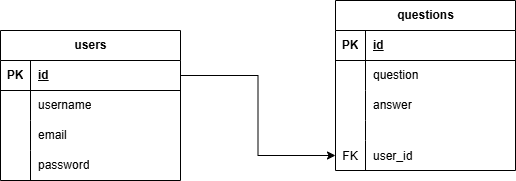

The diagram above was exported from draw.io. Its source (the exported page's mxGraphModel, read from the mxfile embedded in the PNG):
<mxGraphModel dx="794" dy="420" grid="1" gridSize="10" guides="1" tooltips="1" connect="1" arrows="1" fold="1" page="1" pageScale="1" pageWidth="850" pageHeight="1100" math="0" shadow="0">
  <root>
    <mxCell id="0" />
    <mxCell id="1" parent="0" />
    <mxCell id="IigLsyvKt8cNu6Lx4nUW-1" value="users" style="shape=table;startSize=30;container=1;collapsible=1;childLayout=tableLayout;fixedRows=1;rowLines=0;fontStyle=1;align=center;resizeLast=1;html=1;" parent="1" vertex="1">
      <mxGeometry x="90" y="110" width="180" height="150" as="geometry" />
    </mxCell>
    <mxCell id="IigLsyvKt8cNu6Lx4nUW-2" value="" style="shape=tableRow;horizontal=0;startSize=0;swimlaneHead=0;swimlaneBody=0;fillColor=none;collapsible=0;dropTarget=0;points=[[0,0.5],[1,0.5]];portConstraint=eastwest;top=0;left=0;right=0;bottom=1;" parent="IigLsyvKt8cNu6Lx4nUW-1" vertex="1">
      <mxGeometry y="30" width="180" height="30" as="geometry" />
    </mxCell>
    <mxCell id="IigLsyvKt8cNu6Lx4nUW-3" value="PK" style="shape=partialRectangle;connectable=0;fillColor=none;top=0;left=0;bottom=0;right=0;fontStyle=1;overflow=hidden;whiteSpace=wrap;html=1;" parent="IigLsyvKt8cNu6Lx4nUW-2" vertex="1">
      <mxGeometry width="30" height="30" as="geometry">
        <mxRectangle width="30" height="30" as="alternateBounds" />
      </mxGeometry>
    </mxCell>
    <mxCell id="IigLsyvKt8cNu6Lx4nUW-4" value="id" style="shape=partialRectangle;connectable=0;fillColor=none;top=0;left=0;bottom=0;right=0;align=left;spacingLeft=6;fontStyle=5;overflow=hidden;whiteSpace=wrap;html=1;" parent="IigLsyvKt8cNu6Lx4nUW-2" vertex="1">
      <mxGeometry x="30" width="150" height="30" as="geometry">
        <mxRectangle width="150" height="30" as="alternateBounds" />
      </mxGeometry>
    </mxCell>
    <mxCell id="IigLsyvKt8cNu6Lx4nUW-5" value="" style="shape=tableRow;horizontal=0;startSize=0;swimlaneHead=0;swimlaneBody=0;fillColor=none;collapsible=0;dropTarget=0;points=[[0,0.5],[1,0.5]];portConstraint=eastwest;top=0;left=0;right=0;bottom=0;" parent="IigLsyvKt8cNu6Lx4nUW-1" vertex="1">
      <mxGeometry y="60" width="180" height="30" as="geometry" />
    </mxCell>
    <mxCell id="IigLsyvKt8cNu6Lx4nUW-6" value="" style="shape=partialRectangle;connectable=0;fillColor=none;top=0;left=0;bottom=0;right=0;editable=1;overflow=hidden;whiteSpace=wrap;html=1;" parent="IigLsyvKt8cNu6Lx4nUW-5" vertex="1">
      <mxGeometry width="30" height="30" as="geometry">
        <mxRectangle width="30" height="30" as="alternateBounds" />
      </mxGeometry>
    </mxCell>
    <mxCell id="IigLsyvKt8cNu6Lx4nUW-7" value="username" style="shape=partialRectangle;connectable=0;fillColor=none;top=0;left=0;bottom=0;right=0;align=left;spacingLeft=6;overflow=hidden;whiteSpace=wrap;html=1;" parent="IigLsyvKt8cNu6Lx4nUW-5" vertex="1">
      <mxGeometry x="30" width="150" height="30" as="geometry">
        <mxRectangle width="150" height="30" as="alternateBounds" />
      </mxGeometry>
    </mxCell>
    <mxCell id="IigLsyvKt8cNu6Lx4nUW-8" value="" style="shape=tableRow;horizontal=0;startSize=0;swimlaneHead=0;swimlaneBody=0;fillColor=none;collapsible=0;dropTarget=0;points=[[0,0.5],[1,0.5]];portConstraint=eastwest;top=0;left=0;right=0;bottom=0;" parent="IigLsyvKt8cNu6Lx4nUW-1" vertex="1">
      <mxGeometry y="90" width="180" height="30" as="geometry" />
    </mxCell>
    <mxCell id="IigLsyvKt8cNu6Lx4nUW-9" value="" style="shape=partialRectangle;connectable=0;fillColor=none;top=0;left=0;bottom=0;right=0;editable=1;overflow=hidden;whiteSpace=wrap;html=1;" parent="IigLsyvKt8cNu6Lx4nUW-8" vertex="1">
      <mxGeometry width="30" height="30" as="geometry">
        <mxRectangle width="30" height="30" as="alternateBounds" />
      </mxGeometry>
    </mxCell>
    <mxCell id="IigLsyvKt8cNu6Lx4nUW-10" value="email" style="shape=partialRectangle;connectable=0;fillColor=none;top=0;left=0;bottom=0;right=0;align=left;spacingLeft=6;overflow=hidden;whiteSpace=wrap;html=1;" parent="IigLsyvKt8cNu6Lx4nUW-8" vertex="1">
      <mxGeometry x="30" width="150" height="30" as="geometry">
        <mxRectangle width="150" height="30" as="alternateBounds" />
      </mxGeometry>
    </mxCell>
    <mxCell id="IigLsyvKt8cNu6Lx4nUW-11" value="" style="shape=tableRow;horizontal=0;startSize=0;swimlaneHead=0;swimlaneBody=0;fillColor=none;collapsible=0;dropTarget=0;points=[[0,0.5],[1,0.5]];portConstraint=eastwest;top=0;left=0;right=0;bottom=0;" parent="IigLsyvKt8cNu6Lx4nUW-1" vertex="1">
      <mxGeometry y="120" width="180" height="30" as="geometry" />
    </mxCell>
    <mxCell id="IigLsyvKt8cNu6Lx4nUW-12" value="" style="shape=partialRectangle;connectable=0;fillColor=none;top=0;left=0;bottom=0;right=0;editable=1;overflow=hidden;whiteSpace=wrap;html=1;" parent="IigLsyvKt8cNu6Lx4nUW-11" vertex="1">
      <mxGeometry width="30" height="30" as="geometry">
        <mxRectangle width="30" height="30" as="alternateBounds" />
      </mxGeometry>
    </mxCell>
    <mxCell id="IigLsyvKt8cNu6Lx4nUW-13" value="password" style="shape=partialRectangle;connectable=0;fillColor=none;top=0;left=0;bottom=0;right=0;align=left;spacingLeft=6;overflow=hidden;whiteSpace=wrap;html=1;" parent="IigLsyvKt8cNu6Lx4nUW-11" vertex="1">
      <mxGeometry x="30" width="150" height="30" as="geometry">
        <mxRectangle width="150" height="30" as="alternateBounds" />
      </mxGeometry>
    </mxCell>
    <mxCell id="IigLsyvKt8cNu6Lx4nUW-31" style="edgeStyle=orthogonalEdgeStyle;rounded=0;orthogonalLoop=1;jettySize=auto;html=1;entryX=0;entryY=0.5;entryDx=0;entryDy=0;" parent="1" source="IigLsyvKt8cNu6Lx4nUW-2" target="IigLsyvKt8cNu6Lx4nUW-28" edge="1">
      <mxGeometry relative="1" as="geometry" />
    </mxCell>
    <mxCell id="IigLsyvKt8cNu6Lx4nUW-14" value="questions" style="shape=table;startSize=30;container=1;collapsible=1;childLayout=tableLayout;fixedRows=1;rowLines=0;fontStyle=1;align=center;resizeLast=1;html=1;" parent="1" vertex="1">
      <mxGeometry x="425" y="80" width="180" height="170" as="geometry" />
    </mxCell>
    <mxCell id="IigLsyvKt8cNu6Lx4nUW-15" value="" style="shape=tableRow;horizontal=0;startSize=0;swimlaneHead=0;swimlaneBody=0;fillColor=none;collapsible=0;dropTarget=0;points=[[0,0.5],[1,0.5]];portConstraint=eastwest;top=0;left=0;right=0;bottom=1;" parent="IigLsyvKt8cNu6Lx4nUW-14" vertex="1">
      <mxGeometry y="30" width="180" height="30" as="geometry" />
    </mxCell>
    <mxCell id="IigLsyvKt8cNu6Lx4nUW-16" value="PK" style="shape=partialRectangle;connectable=0;fillColor=none;top=0;left=0;bottom=0;right=0;fontStyle=1;overflow=hidden;whiteSpace=wrap;html=1;" parent="IigLsyvKt8cNu6Lx4nUW-15" vertex="1">
      <mxGeometry width="30" height="30" as="geometry">
        <mxRectangle width="30" height="30" as="alternateBounds" />
      </mxGeometry>
    </mxCell>
    <mxCell id="IigLsyvKt8cNu6Lx4nUW-17" value="id" style="shape=partialRectangle;connectable=0;fillColor=none;top=0;left=0;bottom=0;right=0;align=left;spacingLeft=6;fontStyle=5;overflow=hidden;whiteSpace=wrap;html=1;" parent="IigLsyvKt8cNu6Lx4nUW-15" vertex="1">
      <mxGeometry x="30" width="150" height="30" as="geometry">
        <mxRectangle width="150" height="30" as="alternateBounds" />
      </mxGeometry>
    </mxCell>
    <mxCell id="IigLsyvKt8cNu6Lx4nUW-18" value="" style="shape=tableRow;horizontal=0;startSize=0;swimlaneHead=0;swimlaneBody=0;fillColor=none;collapsible=0;dropTarget=0;points=[[0,0.5],[1,0.5]];portConstraint=eastwest;top=0;left=0;right=0;bottom=0;" parent="IigLsyvKt8cNu6Lx4nUW-14" vertex="1">
      <mxGeometry y="60" width="180" height="30" as="geometry" />
    </mxCell>
    <mxCell id="IigLsyvKt8cNu6Lx4nUW-19" value="" style="shape=partialRectangle;connectable=0;fillColor=none;top=0;left=0;bottom=0;right=0;editable=1;overflow=hidden;whiteSpace=wrap;html=1;" parent="IigLsyvKt8cNu6Lx4nUW-18" vertex="1">
      <mxGeometry width="30" height="30" as="geometry">
        <mxRectangle width="30" height="30" as="alternateBounds" />
      </mxGeometry>
    </mxCell>
    <mxCell id="IigLsyvKt8cNu6Lx4nUW-20" value="question" style="shape=partialRectangle;connectable=0;fillColor=none;top=0;left=0;bottom=0;right=0;align=left;spacingLeft=6;overflow=hidden;whiteSpace=wrap;html=1;" parent="IigLsyvKt8cNu6Lx4nUW-18" vertex="1">
      <mxGeometry x="30" width="150" height="30" as="geometry">
        <mxRectangle width="150" height="30" as="alternateBounds" />
      </mxGeometry>
    </mxCell>
    <mxCell id="IigLsyvKt8cNu6Lx4nUW-21" value="" style="shape=tableRow;horizontal=0;startSize=0;swimlaneHead=0;swimlaneBody=0;fillColor=none;collapsible=0;dropTarget=0;points=[[0,0.5],[1,0.5]];portConstraint=eastwest;top=0;left=0;right=0;bottom=0;" parent="IigLsyvKt8cNu6Lx4nUW-14" vertex="1">
      <mxGeometry y="90" width="180" height="30" as="geometry" />
    </mxCell>
    <mxCell id="IigLsyvKt8cNu6Lx4nUW-22" value="" style="shape=partialRectangle;connectable=0;fillColor=none;top=0;left=0;bottom=0;right=0;editable=1;overflow=hidden;whiteSpace=wrap;html=1;" parent="IigLsyvKt8cNu6Lx4nUW-21" vertex="1">
      <mxGeometry width="30" height="30" as="geometry">
        <mxRectangle width="30" height="30" as="alternateBounds" />
      </mxGeometry>
    </mxCell>
    <mxCell id="IigLsyvKt8cNu6Lx4nUW-23" value="answer" style="shape=partialRectangle;connectable=0;fillColor=none;top=0;left=0;bottom=0;right=0;align=left;spacingLeft=6;overflow=hidden;whiteSpace=wrap;html=1;" parent="IigLsyvKt8cNu6Lx4nUW-21" vertex="1">
      <mxGeometry x="30" width="150" height="30" as="geometry">
        <mxRectangle width="150" height="30" as="alternateBounds" />
      </mxGeometry>
    </mxCell>
    <mxCell id="IigLsyvKt8cNu6Lx4nUW-24" value="" style="shape=tableRow;horizontal=0;startSize=0;swimlaneHead=0;swimlaneBody=0;fillColor=none;collapsible=0;dropTarget=0;points=[[0,0.5],[1,0.5]];portConstraint=eastwest;top=0;left=0;right=0;bottom=0;" parent="IigLsyvKt8cNu6Lx4nUW-14" vertex="1">
      <mxGeometry y="120" width="180" height="20" as="geometry" />
    </mxCell>
    <mxCell id="IigLsyvKt8cNu6Lx4nUW-25" value="" style="shape=partialRectangle;connectable=0;fillColor=none;top=0;left=0;bottom=0;right=0;editable=1;overflow=hidden;whiteSpace=wrap;html=1;" parent="IigLsyvKt8cNu6Lx4nUW-24" vertex="1">
      <mxGeometry width="30" height="20" as="geometry">
        <mxRectangle width="30" height="20" as="alternateBounds" />
      </mxGeometry>
    </mxCell>
    <mxCell id="IigLsyvKt8cNu6Lx4nUW-26" value="" style="shape=partialRectangle;connectable=0;fillColor=none;top=0;left=0;bottom=0;right=0;align=left;spacingLeft=6;overflow=hidden;whiteSpace=wrap;html=1;" parent="IigLsyvKt8cNu6Lx4nUW-24" vertex="1">
      <mxGeometry x="30" width="150" height="20" as="geometry">
        <mxRectangle width="150" height="20" as="alternateBounds" />
      </mxGeometry>
    </mxCell>
    <mxCell id="IigLsyvKt8cNu6Lx4nUW-28" value="" style="shape=tableRow;horizontal=0;startSize=0;swimlaneHead=0;swimlaneBody=0;fillColor=none;collapsible=0;dropTarget=0;points=[[0,0.5],[1,0.5]];portConstraint=eastwest;top=0;left=0;right=0;bottom=0;" parent="IigLsyvKt8cNu6Lx4nUW-14" vertex="1">
      <mxGeometry y="140" width="180" height="30" as="geometry" />
    </mxCell>
    <mxCell id="IigLsyvKt8cNu6Lx4nUW-29" value="FK" style="shape=partialRectangle;connectable=0;fillColor=none;top=0;left=0;bottom=0;right=0;editable=1;overflow=hidden;" parent="IigLsyvKt8cNu6Lx4nUW-28" vertex="1">
      <mxGeometry width="30" height="30" as="geometry">
        <mxRectangle width="30" height="30" as="alternateBounds" />
      </mxGeometry>
    </mxCell>
    <mxCell id="IigLsyvKt8cNu6Lx4nUW-30" value="user_id" style="shape=partialRectangle;connectable=0;fillColor=none;top=0;left=0;bottom=0;right=0;align=left;spacingLeft=6;overflow=hidden;" parent="IigLsyvKt8cNu6Lx4nUW-28" vertex="1">
      <mxGeometry x="30" width="150" height="30" as="geometry">
        <mxRectangle width="150" height="30" as="alternateBounds" />
      </mxGeometry>
    </mxCell>
  </root>
</mxGraphModel>